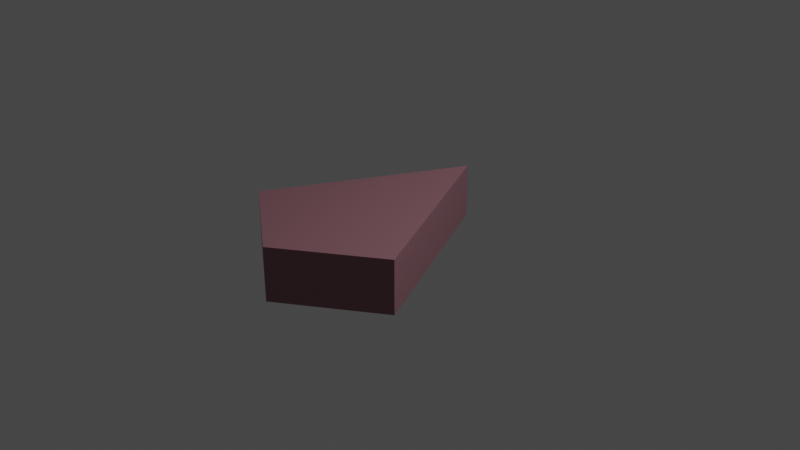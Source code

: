 # Source: enemy_ship.blend  (saved by Blender 2.80.75; exported with 4.5.12 LTS)
import bpy
from mathutils import Matrix  # noqa: F401  (used for matrix-valued properties, if any)

bpy.ops.wm.read_factory_settings(use_empty=True)
scene = bpy.context.scene
scene.name = 'Scene'

# ---- collections
col_collection = bpy.data.collections.new('Collection'); scene.collection.children.link(col_collection)

# ---- materials (node trees are filled in below, after node groups)
mat_enemyshipmaterial = bpy.data.materials.new('EnemyShipMaterial')
mat_enemyshipmaterial.alpha_threshold = 0.0
mat_enemyshipmaterial.use_transparent_shadow = False
mat_enemyshipmaterial.line_color = (0.0, 0.0, 0.0, 1.0)

# ---- material node trees
mat_enemyshipmaterial.use_nodes = True; mat_enemyshipmaterial.node_tree.nodes.clear()
_N = mat_enemyshipmaterial.node_tree.nodes; _L = mat_enemyshipmaterial.node_tree.links
n0 = _N.new('ShaderNodeOutputMaterial'); n0.name = 'Material Output'; n0.location = (300, 300)
n1 = _N.new('ShaderNodeBsdfPrincipled'); n1.name = 'Principled BSDF'; n1.location = (10, 300)
n1.distribution = 'GGX'
n1.subsurface_method = 'BURLEY'
n1.inputs[0].default_value = (0.2462, 0.1147, 0.1379, 1.0)
n1.inputs[2].default_value = 0.4
n1.inputs[3].default_value = 1.45
n1.inputs[27].default_value = (0.0, 0.0, 0.0, 1.0)
n1.inputs[28].default_value = 1.0
_L.new(n1.outputs[0], n0.inputs[0])
n0.is_active_output = True

# ---- world
world_world = bpy.data.worlds.new('World'); scene.world = world_world
world_world.use_nodes = True; world_world.node_tree.nodes.clear()
_N = world_world.node_tree.nodes; _L = world_world.node_tree.links
n0 = _N.new('ShaderNodeOutputWorld'); n0.name = 'World Output'; n0.location = (300, 300)
n1 = _N.new('ShaderNodeBackground'); n1.name = 'Background'; n1.location = (10, 300)
n1.inputs[0].default_value = (0.05088, 0.05088, 0.05088, 1.0)
_L.new(n1.outputs[0], n0.inputs[0])
n0.is_active_output = True
world_world.color = (0.05088, 0.05088, 0.05088)
world_world.use_sun_shadow = False
world_world.sun_shadow_jitter_overblur = 0.0

# ---- cameras
cam_camera = bpy.data.cameras.new('Camera')
cam_camera.clip_end = 100.0
cam_camera.ortho_scale = 7.314

# ---- lights
light_light = bpy.data.lights.new('Light', 'POINT')
light_light.transmission_factor = 0.0
light_light.energy = 1000.0
light_light.shadow_soft_size = 0.1
light_light.shadow_maximum_resolution = 0.006
light_light.use_absolute_resolution = True

# ---- meshes
me_cube = bpy.data.meshes.new('Cube')
me_cube.from_pydata([(0.0, -1.7, -0.2865), (0.0, -1.7, 0.2865), (1.0, -1.0, 0.2865), (1.0, -1.0, -0.2865), (-0.00447, 1.0, 0.2865), (-0.00447, 1.0, -0.2865), (-1.0, -1.0, 0.2865), (-1.0, -1.0, -0.2865)], [], [(4, 6, 1, 2), (0, 1, 6, 7), (7, 6, 4, 5), (5, 3, 0, 7), (5, 4, 2, 3), (3, 2, 1, 0)])
_uv = me_cube.uv_layers.new(name='UVMap')
_uv.uv.foreach_set('vector', [0.625, 0.0, 0.625, 0.25, 0.5, 0.25, 0.375, 0.25, 0.375, 0.375, 0.625, 0.375, 0.625, 0.5, 0.375, 0.5, 0.375, 0.5, 0.625, 0.5, 0.625, 0.75, 0.375, 0.75, 0.625, 0.75, 0.625, 1.0, 0.5, 1.0, 0.375, 1.0, 0.125, 0.5, 0.375, 0.5, 0.375, 0.75, 0.125, 0.75, 0.375, 0.25, 0.625, 0.25, 0.625, 0.375, 0.375, 0.375])
me_cube.materials.append(mat_enemyshipmaterial)
me_cube.use_remesh_preserve_volume = False
me_cube.use_remesh_preserve_attributes = False
me_cube.use_mirror_vertex_groups = False
me_cube.update()

# ---- objects
ob_cube = bpy.data.objects.new('Cube', me_cube)
ob_light = bpy.data.objects.new('Light', light_light)
ob_camera = bpy.data.objects.new('Camera', cam_camera)

# ---- transforms, parenting, visibility, modifiers, constraints
ob_cube.location = (0.0, 0.0, 0.0)
ob_cube.lock_rotations_4d = False
ob_cube.empty_display_type = 'ARROWS'
ob_cube.lineart.crease_threshold = 0.0
ob_light.location = (4.076, 1.005, 5.904)
ob_light.rotation_euler = (0.6503, 0.05522, 1.866)
ob_light.lock_rotations_4d = False
ob_light.empty_display_type = 'ARROWS'
ob_light.color = (0.0, 0.0, 0.0, 0.0)
ob_light.lineart.crease_threshold = 0.0
ob_camera.location = (7.359, -6.926, 4.958)
ob_camera.rotation_euler = (1.109, 0.0, 0.8149)
ob_camera.lock_rotations_4d = False
ob_camera.empty_display_type = 'ARROWS'
ob_camera.color = (0.0, 0.0, 0.0, 0.0)
ob_camera.display_type = 'WIRE'
ob_camera.lineart.crease_threshold = 0.0

# ---- collection membership
col_collection.objects.link(ob_cube)
col_collection.objects.link(ob_light)
col_collection.objects.link(ob_camera)

# ---- scene / render settings (as saved in the file)
scene.camera = ob_camera
scene.frame_start = 1; scene.frame_end = 250; scene.frame_set(1)
scene.render.engine = 'BLENDER_EEVEE_NEXT'
scene.cycles.use_denoising = False
scene.cycles.samples = 128
scene.cycles.sampling_pattern = 'TABULATED_SOBOL'
scene.cycles.use_adaptive_sampling = False
scene.cycles.use_light_tree = False
scene.view_settings.view_transform = 'Filmic'
bpy.context.view_layer.update()

